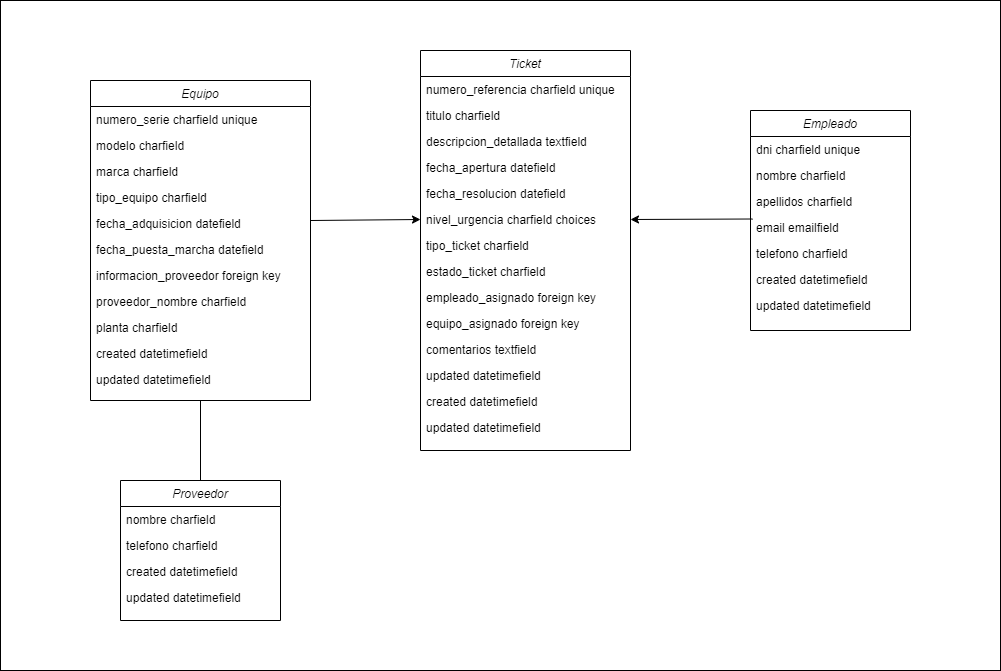

The diagram above was exported from draw.io. Its source (the exported page's mxGraphModel, read from the mxfile embedded in the PNG):
<mxGraphModel dx="1932" dy="1934" grid="1" gridSize="10" guides="1" tooltips="1" connect="1" arrows="1" fold="1" page="1" pageScale="1" pageWidth="827" pageHeight="1169" math="0" shadow="0">
  <root>
    <mxCell id="WIyWlLk6GJQsqaUBKTNV-0" />
    <mxCell id="WIyWlLk6GJQsqaUBKTNV-1" parent="WIyWlLk6GJQsqaUBKTNV-0" />
    <mxCell id="ti5j5EGhQqEIxsF03lpR-12" value="" style="rounded=0;whiteSpace=wrap;html=1;" vertex="1" parent="WIyWlLk6GJQsqaUBKTNV-1">
      <mxGeometry x="320" y="-20" width="1000" height="670" as="geometry" />
    </mxCell>
    <mxCell id="zkfFHV4jXpPFQw0GAbJ--0" value="Empleado" style="swimlane;fontStyle=2;align=center;verticalAlign=top;childLayout=stackLayout;horizontal=1;startSize=26;horizontalStack=0;resizeParent=1;resizeLast=0;collapsible=1;marginBottom=0;rounded=0;shadow=0;strokeWidth=1;" parent="WIyWlLk6GJQsqaUBKTNV-1" vertex="1">
      <mxGeometry x="1070" y="90" width="160" height="220" as="geometry">
        <mxRectangle x="230" y="140" width="160" height="26" as="alternateBounds" />
      </mxGeometry>
    </mxCell>
    <mxCell id="zkfFHV4jXpPFQw0GAbJ--1" value="dni charfield unique" style="text;align=left;verticalAlign=top;spacingLeft=4;spacingRight=4;overflow=hidden;rotatable=0;points=[[0,0.5],[1,0.5]];portConstraint=eastwest;" parent="zkfFHV4jXpPFQw0GAbJ--0" vertex="1">
      <mxGeometry y="26" width="160" height="26" as="geometry" />
    </mxCell>
    <mxCell id="zkfFHV4jXpPFQw0GAbJ--2" value="nombre charfield" style="text;align=left;verticalAlign=top;spacingLeft=4;spacingRight=4;overflow=hidden;rotatable=0;points=[[0,0.5],[1,0.5]];portConstraint=eastwest;rounded=0;shadow=0;html=0;" parent="zkfFHV4jXpPFQw0GAbJ--0" vertex="1">
      <mxGeometry y="52" width="160" height="26" as="geometry" />
    </mxCell>
    <mxCell id="zkfFHV4jXpPFQw0GAbJ--3" value="apellidos charfield" style="text;align=left;verticalAlign=top;spacingLeft=4;spacingRight=4;overflow=hidden;rotatable=0;points=[[0,0.5],[1,0.5]];portConstraint=eastwest;rounded=0;shadow=0;html=0;" parent="zkfFHV4jXpPFQw0GAbJ--0" vertex="1">
      <mxGeometry y="78" width="160" height="26" as="geometry" />
    </mxCell>
    <mxCell id="zkfFHV4jXpPFQw0GAbJ--5" value="email emailfield" style="text;align=left;verticalAlign=top;spacingLeft=4;spacingRight=4;overflow=hidden;rotatable=0;points=[[0,0.5],[1,0.5]];portConstraint=eastwest;" parent="zkfFHV4jXpPFQw0GAbJ--0" vertex="1">
      <mxGeometry y="104" width="160" height="26" as="geometry" />
    </mxCell>
    <mxCell id="3A7hjQoKl8YxG7XaZnIX-0" value="telefono charfield" style="text;align=left;verticalAlign=top;spacingLeft=4;spacingRight=4;overflow=hidden;rotatable=0;points=[[0,0.5],[1,0.5]];portConstraint=eastwest;" parent="zkfFHV4jXpPFQw0GAbJ--0" vertex="1">
      <mxGeometry y="130" width="160" height="26" as="geometry" />
    </mxCell>
    <mxCell id="3A7hjQoKl8YxG7XaZnIX-2" value="created datetimefield" style="text;align=left;verticalAlign=top;spacingLeft=4;spacingRight=4;overflow=hidden;rotatable=0;points=[[0,0.5],[1,0.5]];portConstraint=eastwest;" parent="zkfFHV4jXpPFQw0GAbJ--0" vertex="1">
      <mxGeometry y="156" width="160" height="26" as="geometry" />
    </mxCell>
    <mxCell id="3A7hjQoKl8YxG7XaZnIX-3" value="updated datetimefield" style="text;align=left;verticalAlign=top;spacingLeft=4;spacingRight=4;overflow=hidden;rotatable=0;points=[[0,0.5],[1,0.5]];portConstraint=eastwest;" parent="zkfFHV4jXpPFQw0GAbJ--0" vertex="1">
      <mxGeometry y="182" width="160" height="26" as="geometry" />
    </mxCell>
    <mxCell id="3A7hjQoKl8YxG7XaZnIX-4" value="Equipo" style="swimlane;fontStyle=2;align=center;verticalAlign=top;childLayout=stackLayout;horizontal=1;startSize=26;horizontalStack=0;resizeParent=1;resizeLast=0;collapsible=1;marginBottom=0;rounded=0;shadow=0;strokeWidth=1;" parent="WIyWlLk6GJQsqaUBKTNV-1" vertex="1">
      <mxGeometry x="410" y="60" width="220" height="320" as="geometry">
        <mxRectangle x="230" y="140" width="160" height="26" as="alternateBounds" />
      </mxGeometry>
    </mxCell>
    <mxCell id="3A7hjQoKl8YxG7XaZnIX-5" value="numero_serie charfield unique" style="text;align=left;verticalAlign=top;spacingLeft=4;spacingRight=4;overflow=hidden;rotatable=0;points=[[0,0.5],[1,0.5]];portConstraint=eastwest;" parent="3A7hjQoKl8YxG7XaZnIX-4" vertex="1">
      <mxGeometry y="26" width="220" height="26" as="geometry" />
    </mxCell>
    <mxCell id="3A7hjQoKl8YxG7XaZnIX-6" value="modelo charfield" style="text;align=left;verticalAlign=top;spacingLeft=4;spacingRight=4;overflow=hidden;rotatable=0;points=[[0,0.5],[1,0.5]];portConstraint=eastwest;rounded=0;shadow=0;html=0;" parent="3A7hjQoKl8YxG7XaZnIX-4" vertex="1">
      <mxGeometry y="52" width="220" height="26" as="geometry" />
    </mxCell>
    <mxCell id="3A7hjQoKl8YxG7XaZnIX-7" value="marca charfield" style="text;align=left;verticalAlign=top;spacingLeft=4;spacingRight=4;overflow=hidden;rotatable=0;points=[[0,0.5],[1,0.5]];portConstraint=eastwest;rounded=0;shadow=0;html=0;" parent="3A7hjQoKl8YxG7XaZnIX-4" vertex="1">
      <mxGeometry y="78" width="220" height="26" as="geometry" />
    </mxCell>
    <mxCell id="3A7hjQoKl8YxG7XaZnIX-8" value="tipo_equipo charfield" style="text;align=left;verticalAlign=top;spacingLeft=4;spacingRight=4;overflow=hidden;rotatable=0;points=[[0,0.5],[1,0.5]];portConstraint=eastwest;" parent="3A7hjQoKl8YxG7XaZnIX-4" vertex="1">
      <mxGeometry y="104" width="220" height="26" as="geometry" />
    </mxCell>
    <mxCell id="3A7hjQoKl8YxG7XaZnIX-9" value="fecha_adquisicion datefield" style="text;align=left;verticalAlign=top;spacingLeft=4;spacingRight=4;overflow=hidden;rotatable=0;points=[[0,0.5],[1,0.5]];portConstraint=eastwest;" parent="3A7hjQoKl8YxG7XaZnIX-4" vertex="1">
      <mxGeometry y="130" width="220" height="26" as="geometry" />
    </mxCell>
    <mxCell id="3A7hjQoKl8YxG7XaZnIX-10" value="fecha_puesta_marcha datefield" style="text;align=left;verticalAlign=top;spacingLeft=4;spacingRight=4;overflow=hidden;rotatable=0;points=[[0,0.5],[1,0.5]];portConstraint=eastwest;" parent="3A7hjQoKl8YxG7XaZnIX-4" vertex="1">
      <mxGeometry y="156" width="220" height="26" as="geometry" />
    </mxCell>
    <mxCell id="3A7hjQoKl8YxG7XaZnIX-11" value="informacion_proveedor foreign key" style="text;align=left;verticalAlign=top;spacingLeft=4;spacingRight=4;overflow=hidden;rotatable=0;points=[[0,0.5],[1,0.5]];portConstraint=eastwest;" parent="3A7hjQoKl8YxG7XaZnIX-4" vertex="1">
      <mxGeometry y="182" width="220" height="26" as="geometry" />
    </mxCell>
    <mxCell id="3A7hjQoKl8YxG7XaZnIX-12" value="proveedor_nombre charfield" style="text;align=left;verticalAlign=top;spacingLeft=4;spacingRight=4;overflow=hidden;rotatable=0;points=[[0,0.5],[1,0.5]];portConstraint=eastwest;" parent="3A7hjQoKl8YxG7XaZnIX-4" vertex="1">
      <mxGeometry y="208" width="220" height="26" as="geometry" />
    </mxCell>
    <mxCell id="3A7hjQoKl8YxG7XaZnIX-13" value="planta charfield" style="text;align=left;verticalAlign=top;spacingLeft=4;spacingRight=4;overflow=hidden;rotatable=0;points=[[0,0.5],[1,0.5]];portConstraint=eastwest;" parent="3A7hjQoKl8YxG7XaZnIX-4" vertex="1">
      <mxGeometry y="234" width="220" height="26" as="geometry" />
    </mxCell>
    <mxCell id="3A7hjQoKl8YxG7XaZnIX-26" value="created datetimefield" style="text;align=left;verticalAlign=top;spacingLeft=4;spacingRight=4;overflow=hidden;rotatable=0;points=[[0,0.5],[1,0.5]];portConstraint=eastwest;" parent="3A7hjQoKl8YxG7XaZnIX-4" vertex="1">
      <mxGeometry y="260" width="220" height="26" as="geometry" />
    </mxCell>
    <mxCell id="3A7hjQoKl8YxG7XaZnIX-27" value="updated datetimefield" style="text;align=left;verticalAlign=top;spacingLeft=4;spacingRight=4;overflow=hidden;rotatable=0;points=[[0,0.5],[1,0.5]];portConstraint=eastwest;" parent="3A7hjQoKl8YxG7XaZnIX-4" vertex="1">
      <mxGeometry y="286" width="220" height="26" as="geometry" />
    </mxCell>
    <mxCell id="3A7hjQoKl8YxG7XaZnIX-29" value="Ticket" style="swimlane;fontStyle=2;align=center;verticalAlign=top;childLayout=stackLayout;horizontal=1;startSize=26;horizontalStack=0;resizeParent=1;resizeLast=0;collapsible=1;marginBottom=0;rounded=0;shadow=0;strokeWidth=1;" parent="WIyWlLk6GJQsqaUBKTNV-1" vertex="1">
      <mxGeometry x="740" y="30" width="210" height="400" as="geometry">
        <mxRectangle x="230" y="140" width="160" height="26" as="alternateBounds" />
      </mxGeometry>
    </mxCell>
    <mxCell id="3A7hjQoKl8YxG7XaZnIX-30" value="numero_referencia charfield unique" style="text;align=left;verticalAlign=top;spacingLeft=4;spacingRight=4;overflow=hidden;rotatable=0;points=[[0,0.5],[1,0.5]];portConstraint=eastwest;" parent="3A7hjQoKl8YxG7XaZnIX-29" vertex="1">
      <mxGeometry y="26" width="210" height="26" as="geometry" />
    </mxCell>
    <mxCell id="3A7hjQoKl8YxG7XaZnIX-31" value="titulo charfield" style="text;align=left;verticalAlign=top;spacingLeft=4;spacingRight=4;overflow=hidden;rotatable=0;points=[[0,0.5],[1,0.5]];portConstraint=eastwest;rounded=0;shadow=0;html=0;" parent="3A7hjQoKl8YxG7XaZnIX-29" vertex="1">
      <mxGeometry y="52" width="210" height="26" as="geometry" />
    </mxCell>
    <mxCell id="3A7hjQoKl8YxG7XaZnIX-32" value="descripcion_detallada textfield" style="text;align=left;verticalAlign=top;spacingLeft=4;spacingRight=4;overflow=hidden;rotatable=0;points=[[0,0.5],[1,0.5]];portConstraint=eastwest;rounded=0;shadow=0;html=0;" parent="3A7hjQoKl8YxG7XaZnIX-29" vertex="1">
      <mxGeometry y="78" width="210" height="26" as="geometry" />
    </mxCell>
    <mxCell id="3A7hjQoKl8YxG7XaZnIX-33" value="fecha_apertura datefield" style="text;align=left;verticalAlign=top;spacingLeft=4;spacingRight=4;overflow=hidden;rotatable=0;points=[[0,0.5],[1,0.5]];portConstraint=eastwest;" parent="3A7hjQoKl8YxG7XaZnIX-29" vertex="1">
      <mxGeometry y="104" width="210" height="26" as="geometry" />
    </mxCell>
    <mxCell id="3A7hjQoKl8YxG7XaZnIX-34" value="fecha_resolucion datefield" style="text;align=left;verticalAlign=top;spacingLeft=4;spacingRight=4;overflow=hidden;rotatable=0;points=[[0,0.5],[1,0.5]];portConstraint=eastwest;" parent="3A7hjQoKl8YxG7XaZnIX-29" vertex="1">
      <mxGeometry y="130" width="210" height="26" as="geometry" />
    </mxCell>
    <mxCell id="3A7hjQoKl8YxG7XaZnIX-35" value="nivel_urgencia charfield choices" style="text;align=left;verticalAlign=top;spacingLeft=4;spacingRight=4;overflow=hidden;rotatable=0;points=[[0,0.5],[1,0.5]];portConstraint=eastwest;" parent="3A7hjQoKl8YxG7XaZnIX-29" vertex="1">
      <mxGeometry y="156" width="210" height="26" as="geometry" />
    </mxCell>
    <mxCell id="3A7hjQoKl8YxG7XaZnIX-36" value="tipo_ticket charfield" style="text;align=left;verticalAlign=top;spacingLeft=4;spacingRight=4;overflow=hidden;rotatable=0;points=[[0,0.5],[1,0.5]];portConstraint=eastwest;" parent="3A7hjQoKl8YxG7XaZnIX-29" vertex="1">
      <mxGeometry y="182" width="210" height="26" as="geometry" />
    </mxCell>
    <mxCell id="3A7hjQoKl8YxG7XaZnIX-37" value="estado_ticket charfield" style="text;align=left;verticalAlign=top;spacingLeft=4;spacingRight=4;overflow=hidden;rotatable=0;points=[[0,0.5],[1,0.5]];portConstraint=eastwest;" parent="3A7hjQoKl8YxG7XaZnIX-29" vertex="1">
      <mxGeometry y="208" width="210" height="26" as="geometry" />
    </mxCell>
    <mxCell id="3A7hjQoKl8YxG7XaZnIX-38" value="empleado_asignado foreign key" style="text;align=left;verticalAlign=top;spacingLeft=4;spacingRight=4;overflow=hidden;rotatable=0;points=[[0,0.5],[1,0.5]];portConstraint=eastwest;" parent="3A7hjQoKl8YxG7XaZnIX-29" vertex="1">
      <mxGeometry y="234" width="210" height="26" as="geometry" />
    </mxCell>
    <mxCell id="ti5j5EGhQqEIxsF03lpR-2" value="equipo_asignado foreign key" style="text;align=left;verticalAlign=top;spacingLeft=4;spacingRight=4;overflow=hidden;rotatable=0;points=[[0,0.5],[1,0.5]];portConstraint=eastwest;" vertex="1" parent="3A7hjQoKl8YxG7XaZnIX-29">
      <mxGeometry y="260" width="210" height="26" as="geometry" />
    </mxCell>
    <mxCell id="3A7hjQoKl8YxG7XaZnIX-39" value="comentarios textfield" style="text;align=left;verticalAlign=top;spacingLeft=4;spacingRight=4;overflow=hidden;rotatable=0;points=[[0,0.5],[1,0.5]];portConstraint=eastwest;" parent="3A7hjQoKl8YxG7XaZnIX-29" vertex="1">
      <mxGeometry y="286" width="210" height="26" as="geometry" />
    </mxCell>
    <mxCell id="3A7hjQoKl8YxG7XaZnIX-40" value="updated datetimefield" style="text;align=left;verticalAlign=top;spacingLeft=4;spacingRight=4;overflow=hidden;rotatable=0;points=[[0,0.5],[1,0.5]];portConstraint=eastwest;" parent="3A7hjQoKl8YxG7XaZnIX-29" vertex="1">
      <mxGeometry y="312" width="210" height="26" as="geometry" />
    </mxCell>
    <mxCell id="3A7hjQoKl8YxG7XaZnIX-41" value="created datetimefield" style="text;align=left;verticalAlign=top;spacingLeft=4;spacingRight=4;overflow=hidden;rotatable=0;points=[[0,0.5],[1,0.5]];portConstraint=eastwest;" parent="3A7hjQoKl8YxG7XaZnIX-29" vertex="1">
      <mxGeometry y="338" width="210" height="26" as="geometry" />
    </mxCell>
    <mxCell id="3A7hjQoKl8YxG7XaZnIX-42" value="updated datetimefield" style="text;align=left;verticalAlign=top;spacingLeft=4;spacingRight=4;overflow=hidden;rotatable=0;points=[[0,0.5],[1,0.5]];portConstraint=eastwest;" parent="3A7hjQoKl8YxG7XaZnIX-29" vertex="1">
      <mxGeometry y="364" width="210" height="36" as="geometry" />
    </mxCell>
    <mxCell id="ti5j5EGhQqEIxsF03lpR-0" value="" style="endArrow=classic;html=1;rounded=0;exitX=0.013;exitY=0.173;exitDx=0;exitDy=0;exitPerimeter=0;entryX=1;entryY=0.5;entryDx=0;entryDy=0;" edge="1" parent="WIyWlLk6GJQsqaUBKTNV-1" source="zkfFHV4jXpPFQw0GAbJ--5" target="3A7hjQoKl8YxG7XaZnIX-35">
      <mxGeometry width="50" height="50" relative="1" as="geometry">
        <mxPoint x="1040" y="280" as="sourcePoint" />
        <mxPoint x="1090" y="230" as="targetPoint" />
      </mxGeometry>
    </mxCell>
    <mxCell id="ti5j5EGhQqEIxsF03lpR-1" value="" style="endArrow=classic;html=1;rounded=0;entryX=0;entryY=0.5;entryDx=0;entryDy=0;" edge="1" parent="WIyWlLk6GJQsqaUBKTNV-1" target="3A7hjQoKl8YxG7XaZnIX-35">
      <mxGeometry width="50" height="50" relative="1" as="geometry">
        <mxPoint x="630" y="200" as="sourcePoint" />
        <mxPoint x="680" y="150" as="targetPoint" />
      </mxGeometry>
    </mxCell>
    <mxCell id="ti5j5EGhQqEIxsF03lpR-3" value="Proveedor" style="swimlane;fontStyle=2;align=center;verticalAlign=top;childLayout=stackLayout;horizontal=1;startSize=26;horizontalStack=0;resizeParent=1;resizeLast=0;collapsible=1;marginBottom=0;rounded=0;shadow=0;strokeWidth=1;" vertex="1" parent="WIyWlLk6GJQsqaUBKTNV-1">
      <mxGeometry x="440" y="460" width="160" height="140" as="geometry">
        <mxRectangle x="230" y="140" width="160" height="26" as="alternateBounds" />
      </mxGeometry>
    </mxCell>
    <mxCell id="ti5j5EGhQqEIxsF03lpR-5" value="nombre charfield" style="text;align=left;verticalAlign=top;spacingLeft=4;spacingRight=4;overflow=hidden;rotatable=0;points=[[0,0.5],[1,0.5]];portConstraint=eastwest;rounded=0;shadow=0;html=0;" vertex="1" parent="ti5j5EGhQqEIxsF03lpR-3">
      <mxGeometry y="26" width="160" height="26" as="geometry" />
    </mxCell>
    <mxCell id="ti5j5EGhQqEIxsF03lpR-8" value="telefono charfield" style="text;align=left;verticalAlign=top;spacingLeft=4;spacingRight=4;overflow=hidden;rotatable=0;points=[[0,0.5],[1,0.5]];portConstraint=eastwest;" vertex="1" parent="ti5j5EGhQqEIxsF03lpR-3">
      <mxGeometry y="52" width="160" height="26" as="geometry" />
    </mxCell>
    <mxCell id="ti5j5EGhQqEIxsF03lpR-9" value="created datetimefield" style="text;align=left;verticalAlign=top;spacingLeft=4;spacingRight=4;overflow=hidden;rotatable=0;points=[[0,0.5],[1,0.5]];portConstraint=eastwest;" vertex="1" parent="ti5j5EGhQqEIxsF03lpR-3">
      <mxGeometry y="78" width="160" height="26" as="geometry" />
    </mxCell>
    <mxCell id="ti5j5EGhQqEIxsF03lpR-10" value="updated datetimefield" style="text;align=left;verticalAlign=top;spacingLeft=4;spacingRight=4;overflow=hidden;rotatable=0;points=[[0,0.5],[1,0.5]];portConstraint=eastwest;" vertex="1" parent="ti5j5EGhQqEIxsF03lpR-3">
      <mxGeometry y="104" width="160" height="26" as="geometry" />
    </mxCell>
    <mxCell id="ti5j5EGhQqEIxsF03lpR-11" value="" style="endArrow=none;html=1;rounded=0;entryX=0.5;entryY=1;entryDx=0;entryDy=0;" edge="1" parent="WIyWlLk6GJQsqaUBKTNV-1" target="3A7hjQoKl8YxG7XaZnIX-4">
      <mxGeometry width="50" height="50" relative="1" as="geometry">
        <mxPoint x="520" y="460" as="sourcePoint" />
        <mxPoint x="570" y="440" as="targetPoint" />
      </mxGeometry>
    </mxCell>
  </root>
</mxGraphModel>